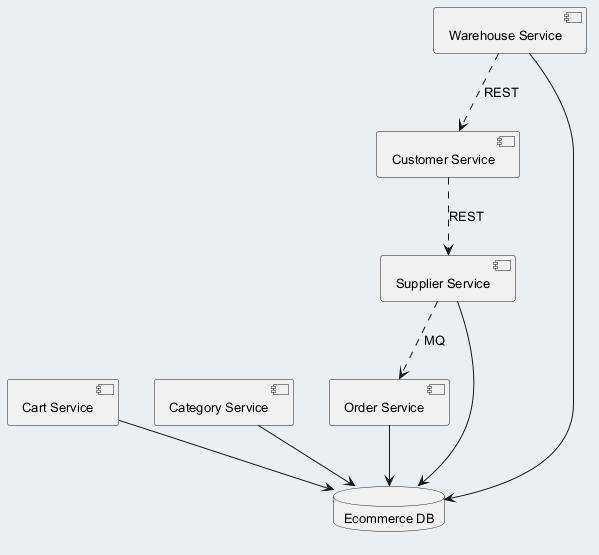

The diagram above was rendered by PlantUML. Its source (embedded in the PNG):
@startuml
skinparam backgroundColor #ECEFF1
skinparam classBackgroundColor #FFFFFF
skinparam classBorderColor #455A64
skinparam defaultFontSize 13
component "Order Service" as C_OrderService
component "Cart Service" as C_CartService
component "Category Service" as C_CategoryService
component "Customer Service" as C_CustomerService
component "Warehouse Service" as C_WarehouseService
component "Supplier Service" as C_SupplierService
database "Ecommerce DB" as DB_ecommerce
C_OrderService --> DB_ecommerce
C_CartService --> DB_ecommerce
C_CategoryService --> DB_ecommerce
C_WarehouseService --> DB_ecommerce
C_SupplierService --> DB_ecommerce
C_SupplierService ..> C_OrderService : MQ
C_CustomerService ..> C_SupplierService : REST
C_WarehouseService ..> C_CustomerService : REST
@enduml